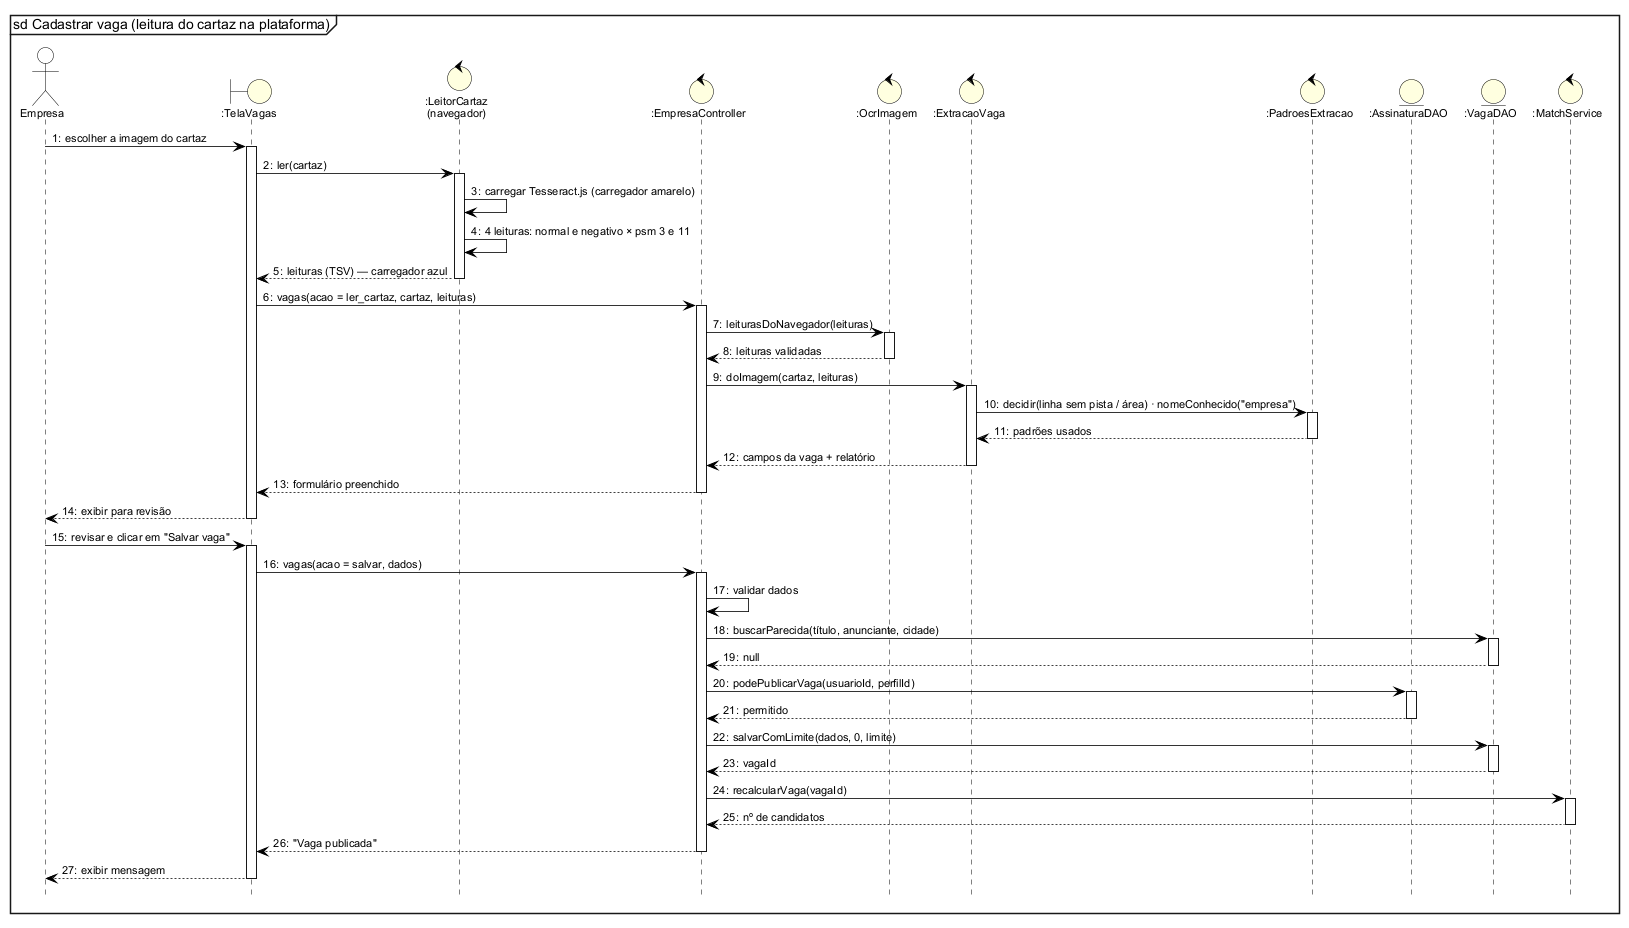

The diagram above was rendered by PlantUML. Its source (embedded in the PNG):
@startuml
!include estilo.iuml
mainframe sd Cadastrar vaga (leitura do cartaz na plataforma)
autonumber "0:"
hide footbox

actor Empresa as E
boundary ":TelaVagas" as T
control ":LeitorCartaz\n(navegador)" as L
control ":EmpresaController" as C
control ":OcrImagem" as O
control ":ExtracaoVaga" as X
control ":PadroesExtracao" as K
entity ":AssinaturaDAO" as S
entity ":VagaDAO" as D
control ":MatchService" as M
E -> T ++ : escolher a imagem do cartaz
T -> L ++ : ler(cartaz)
L -> L : carregar Tesseract.js (carregador amarelo)
L -> L : 4 leituras: normal e negativo × psm 3 e 11
L --> T -- : leituras (TSV) — carregador azul
T -> C ++ : vagas(acao = ler_cartaz, cartaz, leituras)
C -> O ++ : leiturasDoNavegador(leituras)
O --> C -- : leituras validadas
C -> X ++ : doImagem(cartaz, leituras)
X -> K ++ : decidir(linha sem pista / área) · nomeConhecido("empresa")
K --> X -- : padrões usados
X --> C -- : campos da vaga + relatório
C --> T -- : formulário preenchido
T --> E -- : exibir para revisão
E -> T ++ : revisar e clicar em "Salvar vaga"
T -> C ++ : vagas(acao = salvar, dados)
C -> C : validar dados
C -> D ++ : buscarParecida(título, anunciante, cidade)
D --> C -- : null
C -> S ++ : podePublicarVaga(usuarioId, perfilId)
S --> C -- : permitido
C -> D ++ : salvarComLimite(dados, 0, limite)
D --> C -- : vagaId
C -> M ++ : recalcularVaga(vagaId)
M --> C -- : nº de candidatos
C --> T -- : "Vaga publicada"
T --> E -- : exibir mensagem
@enduml